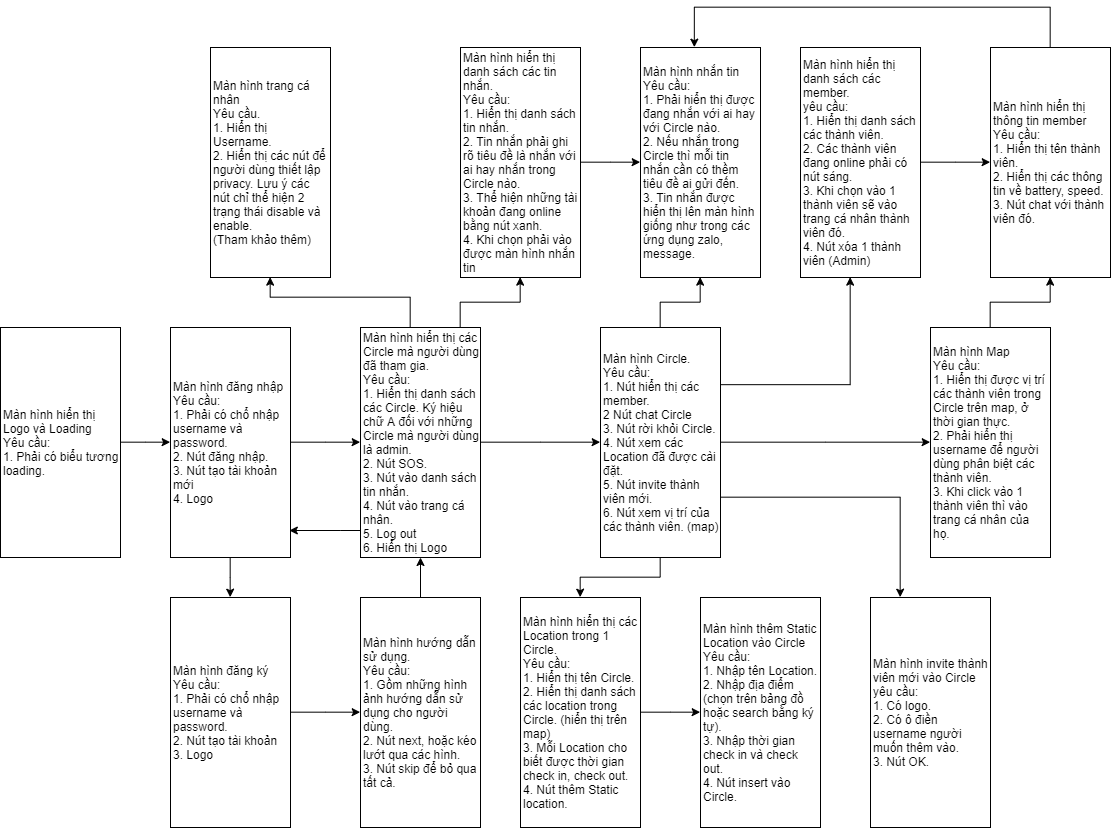

The diagram above was exported from draw.io. Its source (the exported page's mxGraphModel, read from the mxfile embedded in the PNG):
<mxGraphModel dx="712" dy="1462" grid="1" gridSize="10" guides="1" tooltips="1" connect="1" arrows="1" fold="1" page="1" pageScale="1" pageWidth="850" pageHeight="1100" math="0" shadow="0">
  <root>
    <mxCell id="0" />
    <mxCell id="1" parent="0" />
    <mxCell id="eJo7FKuB2blu1yp15aPt-5" style="edgeStyle=orthogonalEdgeStyle;rounded=0;orthogonalLoop=1;jettySize=auto;html=1;entryX=0;entryY=0.5;entryDx=0;entryDy=0;" edge="1" parent="1" source="eJo7FKuB2blu1yp15aPt-2" target="eJo7FKuB2blu1yp15aPt-4">
      <mxGeometry relative="1" as="geometry" />
    </mxCell>
    <mxCell id="eJo7FKuB2blu1yp15aPt-2" value="&lt;div&gt;&lt;span&gt;Màn hình hiển thị Logo và Loading&lt;/span&gt;&lt;/div&gt;&lt;div&gt;&lt;span&gt;Yêu cầu:&lt;/span&gt;&lt;/div&gt;&lt;div&gt;&lt;span&gt;1. Phải có biểu tương loading.&lt;/span&gt;&lt;/div&gt;" style="rounded=0;whiteSpace=wrap;html=1;align=left;" vertex="1" parent="1">
      <mxGeometry x="20" y="110" width="120" height="230" as="geometry" />
    </mxCell>
    <mxCell id="eJo7FKuB2blu1yp15aPt-7" style="edgeStyle=orthogonalEdgeStyle;rounded=0;orthogonalLoop=1;jettySize=auto;html=1;entryX=0.5;entryY=0;entryDx=0;entryDy=0;" edge="1" parent="1" source="eJo7FKuB2blu1yp15aPt-4" target="eJo7FKuB2blu1yp15aPt-6">
      <mxGeometry relative="1" as="geometry" />
    </mxCell>
    <mxCell id="eJo7FKuB2blu1yp15aPt-12" style="edgeStyle=orthogonalEdgeStyle;rounded=0;orthogonalLoop=1;jettySize=auto;html=1;entryX=0;entryY=0.5;entryDx=0;entryDy=0;" edge="1" parent="1" source="eJo7FKuB2blu1yp15aPt-4" target="eJo7FKuB2blu1yp15aPt-11">
      <mxGeometry relative="1" as="geometry" />
    </mxCell>
    <mxCell id="eJo7FKuB2blu1yp15aPt-4" value="Màn hình đăng nhập&lt;br&gt;Yêu cầu:&lt;br&gt;1. Phải có chổ nhập username và password.&lt;br&gt;2. Nút đăng nhập.&lt;br&gt;3. Nút tạo tài khoản mới&lt;br&gt;4. Logo" style="rounded=0;whiteSpace=wrap;html=1;align=left;" vertex="1" parent="1">
      <mxGeometry x="190" y="110" width="120" height="230" as="geometry" />
    </mxCell>
    <mxCell id="eJo7FKuB2blu1yp15aPt-9" style="edgeStyle=orthogonalEdgeStyle;rounded=0;orthogonalLoop=1;jettySize=auto;html=1;entryX=0;entryY=0.5;entryDx=0;entryDy=0;" edge="1" parent="1" source="eJo7FKuB2blu1yp15aPt-6" target="eJo7FKuB2blu1yp15aPt-8">
      <mxGeometry relative="1" as="geometry" />
    </mxCell>
    <mxCell id="eJo7FKuB2blu1yp15aPt-6" value="Màn hình đăng ký&lt;br&gt;Yêu cầu:&lt;br&gt;1. Phải có chổ nhập username và password.&lt;br&gt;2. Nút tạo tài khoản&lt;br&gt;3. Logo" style="rounded=0;whiteSpace=wrap;html=1;align=left;" vertex="1" parent="1">
      <mxGeometry x="190" y="380" width="120" height="230" as="geometry" />
    </mxCell>
    <mxCell id="eJo7FKuB2blu1yp15aPt-13" value="" style="edgeStyle=orthogonalEdgeStyle;rounded=0;orthogonalLoop=1;jettySize=auto;html=1;" edge="1" parent="1" source="eJo7FKuB2blu1yp15aPt-8" target="eJo7FKuB2blu1yp15aPt-11">
      <mxGeometry relative="1" as="geometry" />
    </mxCell>
    <mxCell id="eJo7FKuB2blu1yp15aPt-8" value="Màn hình hướng dẫn sử dụng.&lt;br&gt;Yêu cầu:&lt;br&gt;1. Gồm những hình ảnh hướng dẫn sử dụng cho người dùng.&lt;br&gt;2. Nút next, hoặc kéo lướt qua các hình.&lt;br&gt;3. Nút skip để bỏ qua tất cả." style="rounded=0;whiteSpace=wrap;html=1;align=left;" vertex="1" parent="1">
      <mxGeometry x="380" y="380" width="120" height="230" as="geometry" />
    </mxCell>
    <mxCell id="eJo7FKuB2blu1yp15aPt-15" style="edgeStyle=orthogonalEdgeStyle;rounded=0;orthogonalLoop=1;jettySize=auto;html=1;entryX=0;entryY=0.5;entryDx=0;entryDy=0;" edge="1" parent="1" source="eJo7FKuB2blu1yp15aPt-11" target="eJo7FKuB2blu1yp15aPt-14">
      <mxGeometry relative="1" as="geometry" />
    </mxCell>
    <mxCell id="eJo7FKuB2blu1yp15aPt-19" style="edgeStyle=orthogonalEdgeStyle;rounded=0;orthogonalLoop=1;jettySize=auto;html=1;entryX=0.5;entryY=1;entryDx=0;entryDy=0;" edge="1" parent="1" source="eJo7FKuB2blu1yp15aPt-11" target="eJo7FKuB2blu1yp15aPt-16">
      <mxGeometry relative="1" as="geometry">
        <mxPoint x="550" y="70" as="targetPoint" />
        <Array as="points">
          <mxPoint x="480" y="85" />
          <mxPoint x="540" y="85" />
        </Array>
      </mxGeometry>
    </mxCell>
    <mxCell id="eJo7FKuB2blu1yp15aPt-23" style="edgeStyle=orthogonalEdgeStyle;rounded=0;orthogonalLoop=1;jettySize=auto;html=1;entryX=0.5;entryY=1;entryDx=0;entryDy=0;" edge="1" parent="1" source="eJo7FKuB2blu1yp15aPt-11" target="eJo7FKuB2blu1yp15aPt-22">
      <mxGeometry relative="1" as="geometry">
        <Array as="points">
          <mxPoint x="430" y="80" />
          <mxPoint x="290" y="80" />
        </Array>
      </mxGeometry>
    </mxCell>
    <mxCell id="eJo7FKuB2blu1yp15aPt-40" style="edgeStyle=orthogonalEdgeStyle;rounded=0;orthogonalLoop=1;jettySize=auto;html=1;entryX=0.992;entryY=0.883;entryDx=0;entryDy=0;entryPerimeter=0;" edge="1" parent="1" source="eJo7FKuB2blu1yp15aPt-11" target="eJo7FKuB2blu1yp15aPt-4">
      <mxGeometry relative="1" as="geometry">
        <Array as="points">
          <mxPoint x="360" y="313" />
          <mxPoint x="360" y="313" />
        </Array>
      </mxGeometry>
    </mxCell>
    <mxCell id="eJo7FKuB2blu1yp15aPt-11" value="Màn hình hiển thị các Circle mà người dùng đã tham gia.&lt;br&gt;Yêu cầu:&lt;br&gt;1. Hiển thị danh sách các Circle. Ký hiệu chữ A đối với những Circle mà người dùng là admin.&lt;br&gt;2. Nút SOS.&lt;br&gt;3. Nút vào danh sách tin nhắn.&lt;br&gt;4. Nút vào trang cá nhân.&lt;br&gt;5. Log out&lt;br&gt;6. Hiển thị Logo" style="rounded=0;whiteSpace=wrap;html=1;align=left;" vertex="1" parent="1">
      <mxGeometry x="380" y="110" width="120" height="230" as="geometry" />
    </mxCell>
    <mxCell id="eJo7FKuB2blu1yp15aPt-24" style="edgeStyle=orthogonalEdgeStyle;rounded=0;orthogonalLoop=1;jettySize=auto;html=1;entryX=0.5;entryY=1;entryDx=0;entryDy=0;" edge="1" parent="1" source="eJo7FKuB2blu1yp15aPt-14" target="eJo7FKuB2blu1yp15aPt-20">
      <mxGeometry relative="1" as="geometry" />
    </mxCell>
    <mxCell id="eJo7FKuB2blu1yp15aPt-28" style="edgeStyle=orthogonalEdgeStyle;rounded=0;orthogonalLoop=1;jettySize=auto;html=1;entryX=0.5;entryY=0;entryDx=0;entryDy=0;" edge="1" parent="1" source="eJo7FKuB2blu1yp15aPt-14" target="eJo7FKuB2blu1yp15aPt-27">
      <mxGeometry relative="1" as="geometry" />
    </mxCell>
    <mxCell id="eJo7FKuB2blu1yp15aPt-31" style="edgeStyle=orthogonalEdgeStyle;rounded=0;orthogonalLoop=1;jettySize=auto;html=1;entryX=0;entryY=0.5;entryDx=0;entryDy=0;" edge="1" parent="1" source="eJo7FKuB2blu1yp15aPt-14" target="eJo7FKuB2blu1yp15aPt-30">
      <mxGeometry relative="1" as="geometry" />
    </mxCell>
    <mxCell id="eJo7FKuB2blu1yp15aPt-35" style="edgeStyle=orthogonalEdgeStyle;rounded=0;orthogonalLoop=1;jettySize=auto;html=1;entryX=0.417;entryY=1;entryDx=0;entryDy=0;entryPerimeter=0;exitX=1;exitY=0.25;exitDx=0;exitDy=0;" edge="1" parent="1" source="eJo7FKuB2blu1yp15aPt-14" target="eJo7FKuB2blu1yp15aPt-32">
      <mxGeometry relative="1" as="geometry">
        <mxPoint x="890" y="70" as="targetPoint" />
      </mxGeometry>
    </mxCell>
    <mxCell id="eJo7FKuB2blu1yp15aPt-44" style="edgeStyle=orthogonalEdgeStyle;rounded=0;orthogonalLoop=1;jettySize=auto;html=1;entryX=0.25;entryY=0;entryDx=0;entryDy=0;" edge="1" parent="1" source="eJo7FKuB2blu1yp15aPt-14" target="eJo7FKuB2blu1yp15aPt-42">
      <mxGeometry relative="1" as="geometry">
        <Array as="points">
          <mxPoint x="920" y="280" />
        </Array>
      </mxGeometry>
    </mxCell>
    <mxCell id="eJo7FKuB2blu1yp15aPt-14" value="&lt;div&gt;Màn hình Circle.&lt;/div&gt;&lt;div&gt;Yêu cầu:&lt;/div&gt;&lt;div&gt;1. Nút hiển thị các member.&lt;/div&gt;&lt;div&gt;2 Nút chat Circle&lt;/div&gt;&lt;div&gt;3. Nút rời khỏi Circle.&lt;/div&gt;4. Nút xem các Location đã được cài đặt.&lt;br&gt;5. Nút invite thành viên mới.&lt;br&gt;&lt;div&gt;6. Nút xem vị trí của các thành viên. (map)&lt;/div&gt;" style="rounded=0;whiteSpace=wrap;html=1;align=left;" vertex="1" parent="1">
      <mxGeometry x="620" y="110" width="120" height="230" as="geometry" />
    </mxCell>
    <mxCell id="eJo7FKuB2blu1yp15aPt-21" style="edgeStyle=orthogonalEdgeStyle;rounded=0;orthogonalLoop=1;jettySize=auto;html=1;entryX=0;entryY=0.5;entryDx=0;entryDy=0;" edge="1" parent="1" source="eJo7FKuB2blu1yp15aPt-16" target="eJo7FKuB2blu1yp15aPt-20">
      <mxGeometry relative="1" as="geometry" />
    </mxCell>
    <mxCell id="eJo7FKuB2blu1yp15aPt-16" value="Màn hình hiển thị danh sách các tin nhắn.&lt;br&gt;Yêu cầu:&lt;br&gt;1. Hiển thị danh sách tin nhắn.&lt;br&gt;2. Tin nhắn phải ghi rõ tiêu đề là nhắn với ai hay nhắn trong Circle nào.&lt;br&gt;3. Thể hiện những tài khoản đang online bằng nút xanh.&lt;br&gt;4. Khi chọn phải vào được màn hình nhắn tin" style="rounded=0;whiteSpace=wrap;html=1;align=left;" vertex="1" parent="1">
      <mxGeometry x="480" y="-170" width="120" height="230" as="geometry" />
    </mxCell>
    <mxCell id="eJo7FKuB2blu1yp15aPt-20" value="Màn hình nhắn tin&lt;br&gt;Yêu cầu:&lt;br&gt;1. Phải hiển thị được đang nhắn với ai hay với Circle nào.&lt;br&gt;2. Nếu nhắn trong Circle thì mỗi tin nhắn cần có thềm tiêu đề ai gửi đến.&lt;br&gt;3. Tin nhắn được hiển thị lên màn hình giống như trong các ứng dụng zalo, message." style="rounded=0;whiteSpace=wrap;html=1;align=left;" vertex="1" parent="1">
      <mxGeometry x="660" y="-170" width="120" height="230" as="geometry" />
    </mxCell>
    <mxCell id="eJo7FKuB2blu1yp15aPt-22" value="Màn hình trang cá nhân&lt;br&gt;Yêu cầu.&lt;br&gt;1. Hiển thị Username.&lt;br&gt;2. Hiển thị các nút để người dùng thiết lập privacy. Lưu ý các nút chỉ thể hiện 2 trạng thái disable và enable.&lt;br&gt;(Tham khảo thêm)" style="rounded=0;whiteSpace=wrap;html=1;align=left;" vertex="1" parent="1">
      <mxGeometry x="230" y="-170" width="120" height="230" as="geometry" />
    </mxCell>
    <mxCell id="eJo7FKuB2blu1yp15aPt-25" value="Màn hình thêm Static Location vào Circle&lt;br&gt;Yêu cầu:&lt;br&gt;1. Nhập tên Location.&lt;br&gt;2. Nhập địa điểm (chọn trên bảng đồ hoặc search bằng ký tự).&lt;br&gt;3. Nhập thời gian check in và check out.&lt;br&gt;4. Nút insert vào Circle." style="rounded=0;whiteSpace=wrap;html=1;align=left;" vertex="1" parent="1">
      <mxGeometry x="720" y="380" width="120" height="230" as="geometry" />
    </mxCell>
    <mxCell id="eJo7FKuB2blu1yp15aPt-29" style="edgeStyle=orthogonalEdgeStyle;rounded=0;orthogonalLoop=1;jettySize=auto;html=1;entryX=0;entryY=0.5;entryDx=0;entryDy=0;" edge="1" parent="1" source="eJo7FKuB2blu1yp15aPt-27" target="eJo7FKuB2blu1yp15aPt-25">
      <mxGeometry relative="1" as="geometry" />
    </mxCell>
    <mxCell id="eJo7FKuB2blu1yp15aPt-27" value="Màn hình hiển thị các Location trong 1 Circle.&lt;br&gt;Yêu cầu:&lt;br&gt;1. Hiển thị tên Circle.&lt;br&gt;2. Hiển thị danh sách các location trong Circle. (hiển thị trên map)&lt;br&gt;3. Mỗi Location cho biết được thời gian check in, check out.&lt;br&gt;4. Nút thêm Static location." style="rounded=0;whiteSpace=wrap;html=1;align=left;" vertex="1" parent="1">
      <mxGeometry x="540" y="380" width="120" height="230" as="geometry" />
    </mxCell>
    <mxCell id="eJo7FKuB2blu1yp15aPt-39" style="edgeStyle=orthogonalEdgeStyle;rounded=0;orthogonalLoop=1;jettySize=auto;html=1;entryX=0.5;entryY=1;entryDx=0;entryDy=0;" edge="1" parent="1" source="eJo7FKuB2blu1yp15aPt-30" target="eJo7FKuB2blu1yp15aPt-36">
      <mxGeometry relative="1" as="geometry" />
    </mxCell>
    <mxCell id="eJo7FKuB2blu1yp15aPt-30" value="&lt;div&gt;Màn hình Map&lt;/div&gt;&lt;div&gt;Yêu cầu:&lt;/div&gt;&lt;div&gt;1. Hiển thị được vị trí các thành viên trong Circle trên map, ở thời gian thực.&lt;/div&gt;&lt;div&gt;2. Phải hiển thị username để người dùng phân biệt các thành viên.&lt;/div&gt;&lt;div&gt;3. Khi click vào 1 thành viên thì vào trang cá nhân của họ.&lt;/div&gt;" style="rounded=0;whiteSpace=wrap;html=1;align=left;" vertex="1" parent="1">
      <mxGeometry x="950" y="110" width="120" height="230" as="geometry" />
    </mxCell>
    <mxCell id="eJo7FKuB2blu1yp15aPt-37" style="edgeStyle=orthogonalEdgeStyle;rounded=0;orthogonalLoop=1;jettySize=auto;html=1;entryX=0;entryY=0.5;entryDx=0;entryDy=0;" edge="1" parent="1" source="eJo7FKuB2blu1yp15aPt-32" target="eJo7FKuB2blu1yp15aPt-36">
      <mxGeometry relative="1" as="geometry" />
    </mxCell>
    <mxCell id="eJo7FKuB2blu1yp15aPt-32" value="Màn hình hiển thị danh sách các member.&lt;br&gt;yêu cầu:&lt;br&gt;1. Hiển thị danh sách các thành viên.&lt;br&gt;2. Các thành viên đang online phải có nút sáng.&lt;br&gt;3. Khi chọn vào 1 thành viên sẽ vào trang cá nhân thành viên đó.&lt;br&gt;4. Nút xóa 1 thành viên (Admin)" style="rounded=0;whiteSpace=wrap;html=1;align=left;" vertex="1" parent="1">
      <mxGeometry x="820" y="-170" width="120" height="230" as="geometry" />
    </mxCell>
    <mxCell id="eJo7FKuB2blu1yp15aPt-38" style="edgeStyle=orthogonalEdgeStyle;rounded=0;orthogonalLoop=1;jettySize=auto;html=1;entryX=0.45;entryY=0;entryDx=0;entryDy=0;entryPerimeter=0;" edge="1" parent="1" source="eJo7FKuB2blu1yp15aPt-36" target="eJo7FKuB2blu1yp15aPt-20">
      <mxGeometry relative="1" as="geometry">
        <Array as="points">
          <mxPoint x="1070" y="-210" />
          <mxPoint x="714" y="-210" />
        </Array>
      </mxGeometry>
    </mxCell>
    <mxCell id="eJo7FKuB2blu1yp15aPt-36" value="Màn hình hiển thị thông tin member&lt;br&gt;Yêu cầu:&lt;br&gt;1. Hiển thị tên thành viên.&lt;br&gt;2. Hiển thị các thông tin về battery, speed.&lt;br&gt;3. Nút chat với thành viên đó." style="rounded=0;whiteSpace=wrap;html=1;align=left;" vertex="1" parent="1">
      <mxGeometry x="1010" y="-170" width="120" height="230" as="geometry" />
    </mxCell>
    <mxCell id="eJo7FKuB2blu1yp15aPt-42" value="Màn hình invite thành viên mới vào Circle&lt;br&gt;yêu cầu:&lt;br&gt;1. Có logo.&lt;br&gt;2. Có ô điền username người muốn thêm vào.&lt;br&gt;3. Nút OK." style="rounded=0;whiteSpace=wrap;html=1;align=left;" vertex="1" parent="1">
      <mxGeometry x="890" y="380" width="120" height="230" as="geometry" />
    </mxCell>
  </root>
</mxGraphModel>